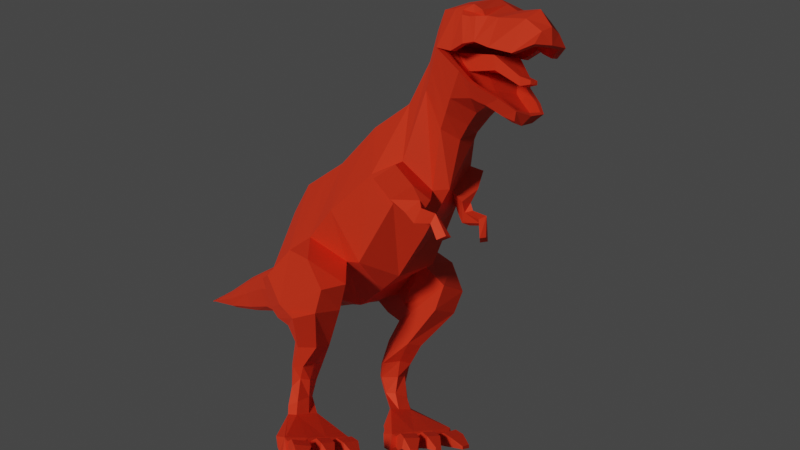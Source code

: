 # Source: dinosaur.blend  (saved by Blender 3.6.11; exported with 4.5.12 LTS)
import bpy
from mathutils import Matrix  # noqa: F401  (used for matrix-valued properties, if any)

bpy.ops.wm.read_factory_settings(use_empty=True)
scene = bpy.context.scene
scene.name = 'Scene'

# ---- collections
col_collection = bpy.data.collections.new('Collection'); scene.collection.children.link(col_collection)

# ---- materials (node trees are filled in below, after node groups)
mat_dinosaur = bpy.data.materials.new('Dinosaur')
mat_dinosaur.alpha_threshold = 0.0
mat_dinosaur.roughness = 0.5
mat_dinosaur.line_color = (0.0, 0.0, 0.0, 1.0)

# ---- material node trees
mat_dinosaur.use_nodes = True; mat_dinosaur.node_tree.nodes.clear()
_N = mat_dinosaur.node_tree.nodes; _L = mat_dinosaur.node_tree.links
n0 = _N.new('ShaderNodeOutputMaterial'); n0.name = 'Material Output'; n0.location = (744, 294)
n1 = _N.new('ShaderNodeBsdfPrincipled'); n1.name = 'Principled BSDF'; n1.location = (487, 291)
n1.distribution = 'GGX'
n1.subsurface_method = 'RANDOM_WALK_SKIN'
n1.inputs[0].default_value = (0.8, 0.05142, 0.01644, 1.0)
n1.inputs[1].default_value = 0.3227
n1.inputs[2].default_value = 0.6455
n1.inputs[3].default_value = 1.45
n1.inputs[27].default_value = (0.0, 0.0, 0.0, 1.0)
n1.inputs[28].default_value = 1.0
_L.new(n1.outputs[0], n0.inputs[0])
n0.is_active_output = True

# ---- world
world_world = bpy.data.worlds.new('World'); scene.world = world_world
world_world.use_nodes = True; world_world.node_tree.nodes.clear()
_N = world_world.node_tree.nodes; _L = world_world.node_tree.links
n0 = _N.new('ShaderNodeOutputWorld'); n0.name = 'World Output'; n0.location = (300, 300)
n1 = _N.new('ShaderNodeBackground'); n1.name = 'Background'; n1.location = (10, 300)
n1.inputs[0].default_value = (0.05088, 0.05088, 0.05088, 1.0)
_L.new(n1.outputs[0], n0.inputs[0])
n0.is_active_output = True
world_world.color = (0.05088, 0.05088, 0.05088)
world_world.use_sun_shadow = False
world_world.sun_shadow_jitter_overblur = 0.0

# ---- cameras
cam_camera = bpy.data.cameras.new('Camera')
cam_camera.clip_end = 100.0
cam_camera.ortho_scale = 7.314

# ---- lights
light_light = bpy.data.lights.new('Light', 'SUN')
light_light.color = (0.3588, 0.2353, 0.19)
light_light.transmission_factor = 0.0
light_light.angle = 0.1993
light_light.energy = 6.97
light_light.shadow_soft_size = 0.1
light_light.shadow_cascade_max_distance = 1000.0

# ---- meshes
me_plane = bpy.data.meshes.new('Plane')
me_plane.from_pydata([(0.3241, -0.2841, -0.3945), (0.2546, 0.3626, 0.2675), (0.08457, 1.445, -0.1782), (0.0425, 1.996, -0.2512), (0.03851, 2.45, -0.4745), (0.2432, -1.31, 0.197), (0.07787, -1.548, 0.2682), (0.1376, -1.761, 0.6401), (0.191, -1.915, 1.369), (0.194, -1.976, 0.7973), (0.1292, -2.114, 0.7806), (0.1062, -2.251, 0.7153), (0.07906, -2.39, 0.631), (0.06037, -2.771, 1.057), (0.4486, -0.7594, 0.1849), (0.4946, -0.07075, -0.0992), (0.4362, 0.3782, -0.1999), (0.3044, 0.6035, -0.2007), (0.2045, 0.9426, -0.3484), (0.141, 1.418, -0.3265), (0.08207, 1.946, -0.3648), (0.05864, 2.507, -0.4113), (0.0, 3.149, -0.425), (0.3703, -1.241, 0.3932), (0.2606, -1.477, 0.4583), (0.2041, -1.692, 0.8941), (0.2609, -1.983, 1.107), (0.2257, -2.262, 1.242), (0.1803, -2.44, 1.02), (0.1258, -2.602, 0.9551), (0.08256, -2.546, 0.6426), (0.242, -2.203, 1.265), (0.1165, -2.181, 0.7456), (0.1908, -2.236, 0.8608), (0.2979, -0.01199, 0.4453), (0.2979, -0.6249, 0.5411), (0.2946, -0.8954, -0.1831), (0.363, 0.1011, -0.4438), (0.1957, 0.6817, 0.01265), (0.202, 0.5244, -0.472), (0.1249, 1.016, -0.148), (0.1398, 0.8679, -0.5586), (0.09384, 1.392, -0.4841), (0.05586, 1.896, -0.4873), (0.026, 2.563, -0.3562), (0.0, 3.149, -0.4324), (0.0, 3.149, -0.425), (0.2433, -1.042, 0.7448), (0.1668, -1.396, 0.8577), (0.1318, -1.617, 1.104), (0.2584, -2.192, 0.921), (0.215, -2.09, 1.336), (0.1866, -2.257, 1.27), (0.2006, -2.311, 0.8058), (0.161, -2.336, 1.232), (0.1355, -2.442, 1.204), (0.1472, -2.454, 0.7173), (0.08754, -2.657, 1.153), (0.06254, -2.491, 0.586), (0.08144, -2.736, 0.9744), (0.2138, -2.314, 1.234), (0.0, 0.02329, 0.5597), (0.0, -0.5898, 0.6434), (0.0, -0.9289, -0.2737), (0.0, -0.3178, -0.4742), (0.0, 0.3875, 0.359), (0.0, 0.1149, -0.4595), (0.0, 0.7021, 0.0777), (0.0, 0.4889, -0.5018), (0.0, 1.036, -0.08638), (0.0, 0.8495, -0.6104), (0.0, 1.451, -0.1301), (0.0, 1.385, -0.5229), (0.0, 2.009, -0.2122), (0.0, 1.883, -0.5174), (0.0, 2.578, -0.3325), (0.0, 2.436, -0.4901), (0.0, 3.149, -0.425), (0.0, 3.149, -0.425), (0.0, -1.301, -0.01118), (0.0, -0.9672, 0.8403), (0.0, -1.638, 0.2727), (0.0, -1.366, 0.9278), (0.0, -1.773, 0.5776), (0.0, -1.604, 1.177), (0.0, -1.974, 0.7217), (0.0, -1.897, 1.447), (0.0, -2.095, 0.7472), (0.0, -2.068, 1.418), (0.0, -2.239, 1.389), (0.0, -2.237, 0.6908), (0.0, -2.339, 1.326), (0.0, -2.44, 1.262), (0.0, -2.166, 0.719), (0.0, -2.374, 0.6024), (0.0, -2.677, 1.214), (0.0, -2.546, 0.6331), (0.0, -2.471, 0.5673), (0.0, -2.784, 1.087), (0.0, -2.75, 0.9743), (0.4602, -0.4235, 0.01553), (0.2979, -0.3606, 0.4999), (0.0, -0.2988, 0.626), (0.0, -0.6655, -0.3673), (0.3056, -0.7173, -0.1689), (0.6444, -0.294, -0.4709), (0.6781, -0.1376, -0.255), (0.6213, -0.4282, -0.08257), (0.5727, 0.05204, -0.4919), (0.5867, -0.6742, -0.1583), (0.6216, 0.1072, -0.2727), (0.3833, -0.7727, -0.5119), (0.5583, -0.7458, -0.5353), (0.3141, -0.5275, -0.5304), (0.6408, -0.5374, -0.572), (0.3141, -0.5275, -0.5304), (0.3542, -0.2652, -0.5948), (0.6408, -0.5374, -0.572), (0.5642, -0.2681, -0.6225), (0.1786, -0.4797, -1.425), (0.3669, -0.08628, -1.279), (0.5123, -0.1534, -1.277), (0.4776, -0.07727, -1.275), (0.691, -0.3717, -1.406), (0.2487, -0.2396, -1.49), (0.474, -0.2217, -1.278), (0.3599, -0.4896, -1.417), (0.6449, -0.2817, -1.494), (0.2913, -0.1279, -1.401), (0.555, -0.1371, -1.405), (0.3548, -0.5296, -1.536), (0.5082, -0.5395, -1.536), (0.358, -0.06718, -0.5306), (0.3191, -0.4058, -0.4624), (0.5645, -0.8605, -0.375), (0.6426, -0.4157, -0.5214), (0.5659, -0.06897, -0.5691), (0.3915, -0.8852, -0.3347), (0.3221, -0.463, -0.7653), (0.3611, -0.1899, -1.154), (0.3543, -0.2746, -0.9032), (0.3664, -0.2174, -1.028), (0.4559, -0.1977, -1.184), (0.4292, -0.4728, -0.7815), (0.4357, -0.2002, -1.016), (0.447, -0.2748, -0.9255), (0.3086, -0.1298, -1.153), (0.2836, -0.3178, -0.7566), (0.2742, -0.1257, -1.032), (0.2551, -0.1812, -0.9215), (0.509, -0.3216, -0.7828), (0.5002, -0.1295, -1.215), (0.4858, -0.1888, -0.9333), (0.4763, -0.1374, -1.077), (0.4672, -0.1773, -0.7341), (0.4488, -0.05679, -1.195), (0.3121, -0.04525, -0.9321), (0.4323, -0.03092, -0.9234), (0.4199, -0.02249, -1.047), (0.5028, -0.4994, -1.414), (0.6719, -0.4836, -1.403), (0.6834, -0.4182, -1.512), (0.698, -0.513, -1.51), (0.1452, -0.5156, -1.546), (0.3083, -0.2158, -1.271), (0.173, -0.3558, -1.436), (0.1595, -0.394, -1.534), (0.3256, -0.1478, -0.7458), (0.3383, -0.05581, -1.159), (0.3152, -0.02222, -1.027), (0.3743, -0.2182, -1.274), (0.4796, -0.5054, -1.437), (0.3759, -0.4988, -1.439), (0.3727, -0.524, -1.513), (0.483, -0.5299, -1.513), (0.5336, -0.5208, -1.446), (0.5529, -0.5399, -1.521), (0.6731, -0.5214, -1.497), (0.6556, -0.5009, -1.431), (0.319, -0.531, -1.52), (0.3313, -0.5075, -1.447), (0.2097, -0.4915, -1.441), (0.1891, -0.5137, -1.516), (0.374, -0.5882, -1.41), (0.4777, -0.595, -1.41), (0.4811, -0.6029, -1.531), (0.3708, -0.5972, -1.529), (0.5656, -0.5986, -1.525), (0.5417, -0.6105, -1.423), (0.6631, -0.5877, -1.407), (0.6857, -0.5919, -1.517), (0.32, -0.5959, -1.417), (0.3063, -0.603, -1.535), (0.1766, -0.5844, -1.531), (0.1985, -0.5792, -1.412), (0.3719, -0.6703, -1.434), (0.4756, -0.6772, -1.434), (0.4789, -0.6779, -1.524), (0.3686, -0.6722, -1.522), (0.5745, -0.6733, -1.524), (0.5566, -0.6906, -1.449), (0.678, -0.6678, -1.433), (0.6946, -0.6666, -1.513), (0.3052, -0.6767, -1.441), (0.2949, -0.6771, -1.529), (0.1674, -0.6587, -1.513), (0.1838, -0.6601, -1.435), (0.4029, -0.7435, -1.509), (0.4458, -0.7463, -1.509), (0.4466, -0.7436, -1.532), (0.4009, -0.7412, -1.531), (0.6268, -0.7474, -1.534), (0.6238, -0.7511, -1.512), (0.685, -0.7399, -1.504), (0.6896, -0.7351, -1.529), (0.2584, -0.7307, -1.513), (0.2495, -0.7396, -1.533), (0.1958, -0.7309, -1.534), (0.1995, -0.7227, -1.51), (0.6653, -0.4843, -1.404), (0.6664, -0.4895, -1.413), (0.3769, -1.282, 0.3584), (0.2874, -1.351, 0.2179), (0.3353, -1.518, 0.4271), (0.2459, -1.589, 0.2891), (0.1189, -1.596, 0.1999), (0.1825, -1.433, 0.1462), (0.192, -1.585, 0.1959), (0.2336, -1.461, 0.1249), (0.1546, -1.57, 0.1322), (0.173, -1.506, 0.06857), (0.1949, -1.607, 0.1437), (0.2115, -1.538, 0.05045), (0.1446, -1.76, 0.07321), (0.173, -1.725, 0.05163), (0.1891, -1.785, 0.09503), (0.2115, -1.757, 0.03347), (0.1058, -1.834, -0.05366), (0.1461, -1.772, -0.07755), (0.1479, -1.842, -0.04758), (0.19, -1.797, -0.07065), (0.1634, -1.869, 0.7242), (0.2433, -1.83, 0.9927), (0.0, -1.76, 1.349), (0.0, -1.874, 0.6582), (0.1591, -1.775, 1.277), (0.2467, -2.132, 1.055), (0.2409, -2.257, 1.071), (0.1581, -2.367, 1.23), (0.2138, -2.171, 1.306), (0.1746, -2.328, 1.273), (0.1896, -2.262, 1.322), (0.2087, -2.216, 1.327), (0.2471, -2.348, 1.068), (0.2134, -2.449, 1.016), (0.1591, -2.612, 0.9543), (0.2813, -2.134, 1.054), (0.2753, -2.264, 1.071), (0.2953, -1.986, 1.104), (0.1078, -2.766, 0.9798), (0.0, -2.785, 0.9798), (0.1672, -2.304, 0.8118), (0.1223, -2.448, 0.7215), (0.214, -2.338, 1.071), (0.2236, -2.243, 0.8516), (0.2247, -2.188, 0.9288), (0.09713, -2.561, 0.6312), (0.0, -2.572, 0.6097), (0.0, -2.362, 1.144), (0.1885, -2.353, 1.147), (0.0, -2.415, 0.6632), (0.09722, -2.408, 0.6694), (0.1233, -2.083, 0.9528), (0.0, -2.086, 0.9636), (0.1394, -2.264, 0.7594), (0.0, -2.271, 0.7624), (0.0, -2.629, 1.031), (0.0, -2.74, 1.051), (0.0, -2.48, 1.087), (0.0, -2.125, 1.131), (0.0, -2.252, 1.148), (0.0, -2.193, 0.823), (0.0, -1.925, 1.144), (0.0, -2.502, 0.5841), (0.1557, -2.471, 1.091), (0.2155, -2.254, 1.148), (0.1007, -2.617, 1.031), (0.221, -2.138, 1.132), (0.1396, -1.98, 1.089), (0.1618, -2.184, 0.8194), (0.05379, -2.726, 1.051), (0.06029, -2.502, 0.5937), (0.1965, -2.136, 0.8871), (0.0, -2.14, 0.9031), (0.0, -1.979, 1.084), (0.2286, -1.925, 1.152), (0.0, -1.979, 1.084), (0.0, -2.086, 0.9636), (0.1233, -2.083, 0.9528), (0.1396, -1.98, 1.089), (0.0, -1.979, 1.084), (0.0, -2.086, 0.9636), (0.1233, -2.083, 0.9528), (0.1396, -1.98, 1.089), (0.0, -2.326, 1.007), (0.0, -2.325, 0.9217), (0.08423, -2.32, 0.9186), (0.09284, -2.328, 1.009), (0.0, -2.508, 0.8544), (0.0, -2.507, 0.7889), (0.03179, -2.505, 0.7952), (0.03723, -2.51, 0.8522), (0.0, -2.603, 0.8118), (0.0, -2.603, 0.7887), (0.02396, -2.601, 0.7878), (0.02351, -2.604, 0.8123)], [], [(16, 15, 106, 110), (100, 104, 109, 107), (16, 37, 39, 17), (17, 39, 41, 18), (18, 41, 42, 19), (19, 42, 43, 20), (20, 43, 4, 21), (21, 4, 46, 22), (14, 35, 47, 23), (23, 47, 48, 24), (24, 48, 49, 25), (242, 245, 8, 258), (31, 249, 52, 27), (253, 248, 55, 254), (254, 55, 57, 255), (255, 57, 13, 259), (12, 56, 266, 58), (11, 53, 56, 12), (32, 264, 53, 11), (9, 258, 50, 10), (241, 242, 258, 9), (6, 24, 25, 7), (24, 6, 224, 223), (36, 14, 23, 5), (44, 21, 22, 45), (3, 20, 21, 44), (2, 19, 20, 3), (40, 18, 19, 2), (38, 17, 18, 40), (1, 16, 17, 38), (101, 100, 15, 34), (34, 15, 16, 1), (258, 8, 51, 256), (10, 50, 264, 32), (27, 52, 54, 60), (28, 29, 286, 284), (261, 33, 289, 274), (32, 93, 87, 10), (263, 28, 284, 269), (11, 90, 93, 32), (2, 71, 69, 40), (248, 91, 92, 55), (13, 98, 260, 259), (52, 251, 250, 54), (41, 70, 72, 42), (10, 87, 85, 9), (29, 59, 290, 286), (40, 69, 67, 38), (249, 252, 251, 52), (8, 86, 88, 51), (39, 68, 70, 41), (96, 30, 291, 283), (241, 244, 83, 7), (262, 261, 274, 271), (38, 67, 65, 1), (245, 243, 86, 8), (33, 265, 292, 289), (37, 66, 68, 39), (59, 99, 277, 290), (7, 83, 81, 6), (48, 82, 84, 49), (6, 81, 79, 5), (47, 80, 82, 48), (5, 79, 63, 36), (35, 62, 80, 47), (104, 103, 64, 0), (1, 65, 61, 34), (22, 78, 77, 45), (42, 72, 74, 43), (247, 263, 269, 285), (26, 246, 287, 295), (55, 92, 95, 57), (3, 73, 71, 2), (30, 262, 271, 291), (12, 94, 90, 11), (266, 267, 97, 58), (43, 74, 76, 4), (101, 102, 62, 35), (57, 95, 98, 13), (44, 75, 73, 3), (58, 97, 94, 12), (45, 77, 75, 44), (0, 64, 66, 37), (34, 61, 102, 101), (36, 63, 103, 104), (35, 14, 100, 101), (14, 36, 104, 100), (106, 105, 108, 110), (107, 109, 105, 106), (37, 16, 110, 108), (15, 100, 107, 106), (135, 134, 112, 114), (133, 132, 116, 113), (113, 116, 115), (118, 114, 117), (132, 136, 118, 116), (136, 135, 114, 118), (134, 137, 111, 112), (137, 133, 113, 111), (126, 170, 164, 119), (112, 111, 138, 143), (114, 112, 117), (111, 113, 115), (117, 112, 143, 150), (115, 116, 167, 147), (146, 168, 120, 164), (151, 142, 125, 121), (122, 121, 127, 129), (111, 115, 147, 138), (116, 118, 154, 167), (118, 117, 150, 154), (155, 151, 121, 122), (166, 130, 163), (161, 123, 160, 162), (164, 165, 119), (174, 171, 184, 185), (120, 122, 129, 128), (125, 170, 126, 159), (166, 124, 128, 129, 127), (166, 127, 131, 130), (128, 124, 164, 120), (164, 124, 166, 165), (104, 0, 133, 137), (109, 104, 137, 134), (108, 105, 135, 136), (37, 108, 136, 132), (0, 37, 132, 133), (105, 109, 134, 135), (147, 167, 156, 149), (167, 154, 157, 156), (169, 158, 155, 168), (158, 169, 156, 157), (139, 142, 144, 141), (141, 144, 145, 140), (140, 145, 143, 138), (138, 147, 149, 140), (140, 149, 148, 141), (141, 148, 146, 139), (151, 155, 158, 153), (153, 158, 157, 152), (152, 157, 154, 150), (142, 151, 153, 144), (144, 153, 152, 145), (145, 152, 150, 143), (142, 139, 170, 125), (180, 181, 194, 191), (127, 121, 123, 161), (131, 127, 161, 162), (177, 178, 189, 190), (125, 159, 219, 121), (119, 165, 166, 163), (168, 155, 122, 120), (146, 148, 169, 168), (148, 149, 156, 169), (170, 139, 146, 164), (159, 126, 172, 171), (126, 130, 173, 172), (130, 131, 174, 173), (131, 159, 171, 174), (159, 131, 176, 175), (131, 162, 177, 176), (162, 160, 220, 178, 177), (160, 219, 220), (130, 126, 180, 179), (126, 119, 181, 180), (119, 163, 182, 181), (163, 130, 179, 182), (185, 184, 196, 197), (194, 193, 205, 206), (188, 187, 199, 200), (175, 176, 187, 188), (181, 182, 193, 194), (172, 173, 186, 183), (178, 175, 188, 189), (179, 180, 191, 192), (173, 174, 185, 186), (176, 177, 190, 187), (182, 179, 192, 193), (171, 172, 183, 184), (197, 196, 208, 209), (206, 205, 217, 218), (200, 199, 211, 212), (192, 191, 203, 204), (189, 188, 200, 201), (183, 186, 198, 195), (193, 192, 204, 205), (187, 190, 202, 199), (186, 185, 197, 198), (191, 194, 206, 203), (184, 183, 195, 196), (190, 189, 201, 202), (208, 207, 210, 209), (212, 211, 214, 213), (216, 215, 218, 217), (204, 203, 215, 216), (201, 200, 212, 213), (195, 198, 210, 207), (205, 204, 216, 217), (199, 202, 214, 211), (198, 197, 209, 210), (203, 206, 218, 215), (196, 195, 207, 208), (202, 201, 213, 214), (220, 219, 159, 175, 178), (121, 219, 160, 123), (222, 221, 223, 224), (23, 24, 223, 221), (224, 6, 225, 227), (5, 23, 221, 222), (227, 225, 229, 231), (222, 224, 227, 228), (6, 5, 226, 225), (5, 222, 228, 226), (230, 232, 236, 234), (225, 226, 230, 229), (226, 228, 232, 230), (228, 227, 231, 232), (235, 233, 237, 239), (232, 231, 235, 236), (231, 229, 233, 235), (229, 230, 234, 233), (237, 238, 240, 239), (233, 234, 238, 237), (234, 236, 240, 238), (236, 235, 239, 240), (49, 84, 243, 245), (9, 85, 244, 241), (7, 25, 242, 241), (25, 49, 245, 242), (31, 27, 257, 256), (54, 250, 91, 248), (252, 249, 51, 88), (251, 252, 88, 89), (250, 251, 89, 91), (249, 31, 256, 51), (27, 60, 253, 257), (60, 54, 248, 253), (29, 28, 254, 255), (247, 246, 256, 257), (246, 26, 258, 256), (99, 59, 259, 260), (261, 262, 56, 53), (59, 29, 255, 259), (28, 263, 253, 254), (33, 261, 53, 264), (26, 265, 50, 258), (262, 30, 266, 56), (263, 247, 257, 253), (265, 33, 264, 50), (30, 96, 267, 266), (286, 276, 278, 284), (269, 268, 280, 285), (290, 277, 276, 286), (287, 279, 282, 295), (274, 275, 270, 271), (271, 270, 283, 291), (273, 272, 298, 297), (289, 281, 275, 274), (292, 293, 281, 289), (284, 278, 268, 269), (285, 280, 279, 287), (265, 26, 295, 292), (246, 247, 285, 287), (272, 273, 293, 292), (294, 288, 295, 282), (288, 272, 292, 295), (299, 296, 300, 303), (288, 294, 296, 299), (272, 288, 299, 298), (302, 303, 307, 306), (298, 299, 303, 302), (297, 298, 302, 301), (306, 307, 311, 310), (301, 302, 306, 305), (303, 300, 304, 307), (310, 311, 315, 314), (305, 306, 310, 309), (307, 304, 308, 311), (315, 312, 313, 314), (309, 310, 314, 313), (311, 308, 312, 315)])
_uv = me_plane.uv_layers.new(name='UVMap')
_uv.uv.foreach_set('vector', [0.5624, 1.0, 0.5624, 0.5075, 0.6688, 0.5075, 0.6522, 0.8012, 0.5624, 0.2538, 0.9012, 0.271, 0.9012, 0.3328, 0.6543, 0.3106, 0.5624, 1.0, 0.9012, 0.8369, 0.9012, 1.0, 0.5, 1.0, 0.5, 1.0, 0.9012, 1.0, 0.9012, 1.0, 0.5, 1.0, 0.5, 1.0, 0.9012, 1.0, 0.9012, 1.0, 0.5, 1.0, 0.5, 1.0, 0.9012, 1.0, 0.9012, 1.0, 0.5, 1.0, 0.5, 1.0, 0.9012, 1.0, 0.9012, 1.0, 0.5, 1.0, 0.5, 1.0, 0.9012, 1.0, 0.5, 1.0, 0.5, 1.0, 0.5, 0.0, 0.1034, 0.0, 0.1034, 0.0, 0.5, 0.0, 0.5, 0.0, 0.1034, 0.0, 0.1034, 0.0, 0.5, 0.0, 0.5, 0.0, 0.1034, 0.0, 0.1034, 0.0, 0.5, 0.0, 0.5, 0.0, 0.1034, 0.0, 0.1034, 0.0, 0.5, 0.0, 0.4346, 0.0, 0.09908, 0.0, 0.1034, 0.0, 0.3747, 0.0, 0.5, 0.0, 0.1034, 0.0, 0.1034, 0.0, 0.5, 0.0, 0.5, 0.0, 0.1034, 0.0, 0.1034, 0.0, 0.5, 0.0, 0.5, 0.0, 0.1034, 0.0, 0.1034, 0.0, 0.5, 0.0, 0.9681, 0.0, 0.8365, 0.0, 0.9571, 0.0, 0.9942, 0.0, 0.9649, 0.0, 0.8221, 0.0, 0.8365, 0.0, 0.9681, 0.0, 0.9564, 0.0, 0.7794, 0.0, 0.8221, 0.0, 0.9649, 0.0, 0.9012, 0.0, 0.5, 0.0, 0.6957, 0.0, 0.9399, 0.0, 0.9012, 0.0, 0.5, 0.0, 0.5, 0.0, 0.9012, 0.0, 0.9012, 0.0, 0.5, 0.0, 0.5, 0.0, 0.9012, 0.0, 0.5, 0.0, 0.9012, 0.0, 0.9012, 0.0, 0.5, 0.0, 0.9012, 0.0, 0.5, 0.0, 0.5, 0.0, 0.9012, 0.0, 0.1034, 1.0, 0.5, 1.0, 0.5, 1.0, 0.5, 1.0, 0.1034, 1.0, 0.5, 1.0, 0.5, 1.0, 0.1034, 1.0, 0.1034, 1.0, 0.5, 1.0, 0.5, 1.0, 0.1034, 1.0, 0.1034, 1.0, 0.5, 1.0, 0.5, 1.0, 0.1034, 1.0, 0.1034, 1.0, 0.5, 1.0, 0.5, 1.0, 0.1034, 1.0, 0.1034, 1.0, 0.5624, 1.0, 0.5, 1.0, 0.1034, 1.0, 0.1034, 0.2538, 0.5624, 0.2538, 0.5624, 0.5075, 0.1034, 0.5075, 0.1034, 0.5075, 0.5624, 0.5075, 0.5624, 1.0, 0.1034, 1.0, 0.5, 0.0, 0.1034, 0.0, 0.1034, 0.0, 0.5, 0.0, 0.9399, 0.0, 0.6957, 0.0, 0.7794, 0.0, 0.9564, 0.0, 0.3747, 0.0, 0.1034, 0.0, 0.1187, 0.0, 0.4232, 0.0, 0.5, 0.0, 0.5, 0.0, 0.5, 0.0, 0.5, 0.0, 0.8179, 0.0, 0.7705, 0.0, 0.7705, 0.0, 0.8179, 0.0, 0.9564, 0.0, 1.0, 0.0, 1.0, 0.0, 0.9399, 0.0, 0.5, 0.0, 0.5, 0.0, 0.5, 0.0, 0.5, 0.0, 0.9649, 0.0, 1.0, 0.0, 1.0, 0.0, 0.9564, 0.0, 0.1034, 1.0, 0.0, 1.0, 0.0, 1.0, 0.1034, 1.0, 0.1034, 0.0, 0.0, 0.0, 0.0, 0.0, 0.1034, 0.0, 0.1034, 0.0, 0.0, 0.0, 0.5, 0.0, 0.5, 0.0, 0.1034, 0.0, 0.02509, 0.0, 0.02708, 0.0, 0.1187, 0.0, 0.9012, 1.0, 1.0, 1.0, 1.0, 1.0, 0.9012, 1.0, 0.9399, 0.0, 1.0, 0.0, 1.0, 0.0, 0.9012, 0.0, 0.5, 0.0, 0.5, 0.0, 0.5, 0.0, 0.5, 0.0, 0.1034, 1.0, 0.0, 1.0, 0.0, 1.0, 0.1034, 1.0, 0.09908, 0.0, 0.02192, 0.0, 0.02509, 0.0, 0.1034, 0.0, 0.1034, 0.0, 0.0, 0.0, 0.0, 0.0, 0.1034, 0.0, 0.9012, 1.0, 1.0, 1.0, 1.0, 1.0, 0.9012, 1.0, 0.9412, 0.0, 0.94, 0.0, 0.94, 0.0, 0.9412, 0.0, 0.9012, 0.0, 1.0, 0.0, 1.0, 0.0, 0.9012, 0.0, 0.8301, 0.0, 0.8179, 0.0, 0.8179, 0.0, 0.8301, 0.0, 0.1034, 1.0, 0.0, 1.0, 0.0, 1.0, 0.1034, 1.0, 0.1034, 0.0, 0.0, 0.0, 0.0, 0.0, 0.1034, 0.0, 0.7705, 0.0, 0.6896, 0.0, 0.6896, 0.0, 0.7705, 0.0, 0.9012, 0.8369, 1.0, 1.0, 1.0, 1.0, 0.9012, 1.0, 0.5, 0.0, 0.5, 0.0, 0.5, 0.0, 0.5, 0.0, 0.9012, 0.0, 1.0, 0.0, 1.0, 0.0, 0.9012, 0.0, 0.1034, 0.0, 0.0, 0.0, 0.0, 0.0, 0.1034, 0.0, 0.9012, 0.0, 1.0, 0.0, 1.0, 0.0, 0.9012, 0.0, 0.1034, 0.0, 0.0, 0.0, 0.0, 0.0, 0.1034, 0.0, 0.9012, 0.0, 1.0, 0.0, 1.0, 0.0, 0.9012, 0.0, 0.1034, 0.0, 0.0, 0.0, 0.0, 0.0, 0.1034, 0.0, 0.9012, 0.271, 1.0, 0.2538, 1.0, 0.5075, 0.9012, 0.5075, 0.1034, 1.0, 0.0, 1.0, 0.0, 0.5075, 0.1034, 0.5075, 0.5, 1.0, 0.5, 1.0, 0.5, 1.0, 0.5, 1.0, 0.9012, 1.0, 1.0, 1.0, 1.0, 1.0, 0.9012, 1.0, 0.5, 0.0, 0.5, 0.0, 0.5, 0.0, 0.5, 0.0, 0.4973, 0.0, 0.5, 0.0, 0.5, 0.0, 0.4973, 0.0, 0.1034, 0.0, 0.0, 0.0, 0.0, 0.0, 0.1034, 0.0, 0.1034, 1.0, 0.0, 1.0, 0.0, 1.0, 0.1034, 1.0, 0.94, 0.0, 0.8301, 0.0, 0.8301, 0.0, 0.94, 0.0, 0.9681, 0.0, 1.0, 0.0, 1.0, 0.0, 0.9649, 0.0, 0.9571, 0.0, 0.9705, 0.0, 1.0, 0.0, 0.9942, 0.0, 0.9012, 1.0, 1.0, 1.0, 1.0, 1.0, 0.9012, 1.0, 0.1034, 0.2538, 0.0, 0.2538, 0.0, 0.0, 0.1034, 0.0, 0.1034, 0.0, 0.0, 0.0, 0.0, 0.0, 0.1034, 0.0, 0.1034, 1.0, 0.0, 1.0, 0.0, 1.0, 0.1034, 1.0, 0.9942, 0.0, 1.0, 0.0, 1.0, 0.0, 0.9681, 0.0, 0.5, 1.0, 0.5, 1.0, 0.0, 1.0, 0.1034, 1.0, 0.9012, 0.5075, 1.0, 0.5075, 1.0, 1.0, 0.9012, 0.8369, 0.1034, 0.5075, 0.0, 0.5075, 0.0, 0.2538, 0.1034, 0.2538, 0.9012, 0.0, 1.0, 0.0, 1.0, 0.2538, 0.9012, 0.271, 0.1034, 0.0, 0.5, 0.0, 0.5624, 0.2538, 0.1034, 0.2538, 0.5, 0.0, 0.9012, 0.0, 0.9012, 0.271, 0.5624, 0.2538, 0.6688, 0.5075, 0.9012, 0.5075, 0.9012, 0.7922, 0.6522, 0.8012, 0.6543, 0.3106, 0.9012, 0.3328, 0.9012, 0.5075, 0.6688, 0.5075, 0.9012, 0.8369, 0.5624, 1.0, 0.6522, 0.8012, 0.9012, 0.7922, 0.5624, 0.5075, 0.5624, 0.2538, 0.6543, 0.3106, 0.6688, 0.5075, 0.9012, 0.5075, 0.9012, 0.3633, 0.9012, 0.3651, 0.9012, 0.5075, 0.9012, 0.5075, 0.9012, 0.8529, 0.9012, 0.8529, 0.9012, 0.5075, 0.9012, 0.5075, 0.9012, 0.8529, 0.9012, 0.5075, 0.9012, 0.8588, 0.9012, 0.5075, 0.9012, 0.5075, 0.9012, 0.8529, 0.9012, 0.8588, 0.9012, 0.8588, 0.9012, 0.8529, 0.9012, 0.8588, 0.9012, 0.5075, 0.9012, 0.5075, 0.9012, 0.8588, 0.9012, 0.3633, 0.9012, 0.3592, 0.9012, 0.3592, 0.9012, 0.3651, 0.9012, 0.3592, 0.9012, 0.5075, 0.9012, 0.5075, 0.9012, 0.3592, 0.9012, 0.2538, 0.9012, 0.3008, 0.9012, 0.2912, 0.9012, 0.2538, 0.9012, 0.3651, 0.9012, 0.3733, 0.9012, 0.3594, 0.9012, 0.338, 0.9012, 0.5075, 0.9012, 0.3651, 0.9012, 0.5075, 0.9012, 0.3592, 0.9012, 0.5075, 0.9012, 0.5075, 0.9012, 0.5075, 0.9012, 0.3651, 0.9012, 0.338, 0.9012, 0.5075, 0.9012, 0.5075, 0.9012, 0.8529, 0.9012, 0.809, 0.9012, 0.5075, 0.9012, 0.4486, 0.9012, 0.7386, 0.9012, 0.7312, 0.9012, 0.2958, 0.9012, 0.5075, 0.9012, 0.3109, 0.9012, 0.3082, 0.9012, 0.455, 0.9012, 0.8254, 0.9012, 0.455, 0.9012, 0.259, 0.9012, 0.7525, 0.9012, 0.3733, 0.9012, 0.5075, 0.9012, 0.5075, 0.9012, 0.3594, 0.9012, 0.8529, 0.9012, 0.8588, 0.9012, 0.8454, 0.9012, 0.8091, 0.9012, 0.8588, 0.9012, 0.5075, 0.9012, 0.5075, 0.9012, 0.8454, 0.9012, 0.8269, 0.9012, 0.5075, 0.9012, 0.455, 0.9012, 0.8254, 0.9012, 0.3053, 0.9012, 0.2538, 0.9012, 0.2538, 0.9012, 0.2538, 0.9012, 0.2872, 0.9012, 0.2538, 0.9012, 0.2538, 0.9012, 0.2912, 0.9012, 0.3241, 0.9012, 0.2538, 0.9012, 0.2538, 0.9012, 0.2538, 0.9012, 0.2538, 0.9012, 0.2538, 0.9012, 0.7312, 0.9012, 0.8254, 0.9012, 0.7525, 0.9012, 0.7875, 0.9012, 0.3082, 0.9012, 0.3008, 0.9012, 0.2538, 0.9012, 0.2538, 0.9012, -0.1464, 0.9012, 0.5947, 0.9012, 0.7875, 0.9012, 0.7525, 0.9012, 0.2538, 0.9012, 0.3053, 0.9012, 0.2538, 0.9012, 0.2538, 0.9012, 0.2538, 0.9012, 0.7875, 0.9012, 0.5947, 0.9012, 0.2958, 0.9012, 0.7312, 0.9012, 0.2958, 0.9012, 0.5947, 0.9012, -0.1464, 0.9012, 0.3241, 0.9012, 0.271, 0.9012, 0.5075, 0.9012, 0.5075, 0.9012, 0.3592, 0.9012, 0.3328, 0.9012, 0.271, 0.9012, 0.3592, 0.9012, 0.3633, 0.9012, 0.7922, 0.9012, 0.5075, 0.9012, 0.5075, 0.9012, 0.8588, 0.9012, 0.8369, 0.9012, 0.7922, 0.9012, 0.8588, 0.9012, 0.8529, 0.9012, 0.5075, 0.9012, 0.8369, 0.9012, 0.8529, 0.9012, 0.5075, 0.9012, 0.5075, 0.9012, 0.3328, 0.9012, 0.3633, 0.9012, 0.5075, 0.9012, 0.5075, 0.9012, 0.809, 0.9012, 0.6714, 0.9012, 0.3228, 0.9012, 0.8091, 0.9012, 0.8454, 0.9012, 0.7225, 0.9012, 0.6714, 0.9012, 0.7467, 0.9012, 0.4938, 0.9012, 0.8269, 0.9012, 0.7386, 0.9012, 0.4938, 0.9012, 0.7467, 0.9012, 0.6714, 0.9012, 0.7225, 0.9012, 0.3048, 0.9012, 0.3109, 0.9012, 0.3027, 0.9012, 0.302, 0.9012, 0.302, 0.9012, 0.3027, 0.9012, 0.3239, 0.9012, 0.3349, 0.9012, 0.3349, 0.9012, 0.3239, 0.9012, 0.338, 0.9012, 0.3594, 0.9012, 0.3594, 0.9012, 0.5075, 0.9012, 0.46, 0.9012, 0.3349, 0.9012, 0.3349, 0.9012, 0.46, 0.9012, 0.4504, 0.9012, 0.302, 0.9012, 0.302, 0.9012, 0.4504, 0.9012, 0.4486, 0.9012, 0.3048, 0.9012, 0.5075, 0.9012, 0.8269, 0.9012, 0.7271, 0.9012, 0.4394, 0.9012, 0.4394, 0.9012, 0.7271, 0.9012, 0.7225, 0.9012, 0.4694, 0.9012, 0.4694, 0.9012, 0.7225, 0.9012, 0.8454, 0.9012, 0.5075, 0.9012, 0.3109, 0.9012, 0.5075, 0.9012, 0.4394, 0.9012, 0.3027, 0.9012, 0.3027, 0.9012, 0.4394, 0.9012, 0.4694, 0.9012, 0.3239, 0.9012, 0.3239, 0.9012, 0.4694, 0.9012, 0.5075, 0.9012, 0.338, 0.9012, 0.3109, 0.9012, 0.3048, 0.9012, 0.3008, 0.9012, 0.3082, 0.9012, 0.2538, 0.9012, 0.2538, 0.9012, 0.2538, 0.9012, 0.2538, 0.9012, 0.259, 0.9012, 0.455, 0.9012, 0.2872, 0.9012, 0.2538, 0.9012, 0.2538, 0.9012, 0.2538, 0.9012, 0.2538, 0.9012, 0.2538, 0.9012, 0.2538, 0.9012, 0.2538, 0.9012, 0.2538, 0.9012, 0.2538, 0.9012, 0.3082, 0.9012, 0.2538, 0.9012, 0.2538, 0.9012, 0.455, 0.9012, 0.2538, 0.9012, 0.3241, 0.9012, 0.3053, 0.9012, 0.2538, 0.9012, 0.7386, 0.9012, 0.8269, 0.9012, 0.8254, 0.9012, 0.7312, 0.9012, 0.4486, 0.9012, 0.4504, 0.9012, 0.7467, 0.9012, 0.7386, 0.9012, 0.4504, 0.9012, 0.3228, 0.9012, 0.6714, 0.9012, 0.7467, 0.9012, 0.3008, 0.9012, 0.3048, 0.9012, 0.4486, 0.9012, 0.2958, 0.9012, 0.2538, 0.9012, 0.2538, 0.9012, 0.2538, 0.9012, 0.2538, 0.9012, 0.2538, 0.9012, 0.2538, 0.9012, 0.2538, 0.9012, 0.2538, 0.9012, 0.2538, 0.9012, 0.2538, 0.9012, 0.2538, 0.9012, 0.2538, 0.9012, 0.2538, 0.9012, 0.2538, 0.9012, 0.2538, 0.9012, 0.2538, 0.9012, 0.2538, 0.9012, 0.2538, 0.9012, 0.2538, 0.9012, 0.2538, 0.9012, 0.2538, 0.9012, 0.2538, 0.9012, 0.2538, 0.9012, 0.2538, 0.9012, 0.2538, 0.9012, 0.2538, 0.9012, 0.2538, 0.9012, 0.2538, 0.9012, 0.2538, 0.9012, 0.2538, 0.9012, 0.2538, 0.9012, 0.2538, 0.9012, 0.2538, 0.9012, 0.2538, 0.9012, 0.2538, 0.9012, 0.2538, 0.9012, 0.2538, 0.9012, 0.2538, 0.9012, 0.2538, 0.9012, 0.2538, 0.9012, 0.2538, 0.9012, 0.2538, 0.9012, 0.2538, 0.9012, 0.2538, 0.9012, 0.2538, 0.9012, 0.2538, 0.9012, 0.2538, 0.9012, 0.2538, 0.9012, 0.2538, 0.9012, 0.2538, 0.9012, 0.2538, 0.9012, 0.2538, 0.9012, 0.2538, 0.9012, 0.2538, 0.9012, 0.2538, 0.9012, 0.2538, 0.9012, 0.2538, 0.9012, 0.2538, 0.9012, 0.2538, 0.9012, 0.2538, 0.9012, 0.2538, 0.9012, 0.2538, 0.9012, 0.2538, 0.9012, 0.2538, 0.9012, 0.2538, 0.9012, 0.2538, 0.9012, 0.2538, 0.9012, 0.2538, 0.9012, 0.2538, 0.9012, 0.2538, 0.9012, 0.2538, 0.9012, 0.2538, 0.9012, 0.2538, 0.9012, 0.2538, 0.9012, 0.2538, 0.9012, 0.2538, 0.9012, 0.2538, 0.9012, 0.2538, 0.9012, 0.2538, 0.9012, 0.2538, 0.9012, 0.2538, 0.9012, 0.2538, 0.9012, 0.2538, 0.9012, 0.2538, 0.9012, 0.2538, 0.9012, 0.2538, 0.9012, 0.2538, 0.9012, 0.2538, 0.9012, 0.2538, 0.9012, 0.2538, 0.9012, 0.2538, 0.9012, 0.2538, 0.9012, 0.2538, 0.9012, 0.2538, 0.9012, 0.2538, 0.9012, 0.2538, 0.9012, 0.2538, 0.9012, 0.2538, 0.9012, 0.2538, 0.9012, 0.2538, 0.9012, 0.2538, 0.9012, 0.2538, 0.9012, 0.2538, 0.9012, 0.2538, 0.9012, 0.2538, 0.9012, 0.2538, 0.9012, 0.2538, 0.9012, 0.2538, 0.9012, 0.2538, 0.9012, 0.2538, 0.9012, 0.2538, 0.9012, 0.2538, 0.9012, 0.2538, 0.9012, 0.2538, 0.9012, 0.2538, 0.9012, 0.2538, 0.9012, 0.2538, 0.9012, 0.2538, 0.9012, 0.2538, 0.9012, 0.2538, 0.9012, 0.2538, 0.9012, 0.2538, 0.9012, 0.2538, 0.9012, 0.2538, 0.9012, 0.2538, 0.9012, 0.2538, 0.9012, 0.2538, 0.9012, 0.2538, 0.9012, 0.2538, 0.9012, 0.2538, 0.9012, 0.2538, 0.9012, 0.2538, 0.9012, 0.2538, 0.9012, 0.2538, 0.9012, 0.2538, 0.9012, 0.2538, 0.9012, 0.2538, 0.9012, 0.2538, 0.9012, 0.2538, 0.9012, 0.2538, 0.9012, 0.2538, 0.9012, 0.2538, 0.9012, 0.2538, 0.9012, 0.2538, 0.9012, 0.2538, 0.9012, 0.2538, 0.9012, 0.2538, 0.9012, 0.2538, 0.9012, 0.2538, 0.9012, 0.2538, 0.9012, 0.2538, 0.9012, 0.2538, 0.9012, 0.2538, 0.9012, 0.2538, 0.9012, 0.2538, 0.9012, 0.2538, 0.9012, 0.2538, 0.9012, 0.2538, 0.9012, 0.2538, 0.9012, 0.2538, 0.9012, 0.2538, 0.9012, 0.2538, 0.9012, 0.2538, 0.9012, 0.2538, 0.9012, 0.2538, 0.9012, 0.2538, 0.9012, 0.2538, 0.9012, 0.2538, 0.9012, 0.2538, 0.9012, 0.2538, 0.9012, 0.2538, 0.9012, 0.2538, 0.9012, 0.2538, 0.9012, 0.2538, 0.9012, 0.2538, 0.9012, 0.2538, 0.9012, 0.2538, 0.9012, 0.2538, 0.9012, 0.2538, 0.9012, 0.2538, 0.9012, 0.2538, 0.9012, 0.2538, 0.9012, 0.2538, 0.9012, 0.2538, 0.9012, 0.2538, 0.9012, 0.2538, 0.9012, 0.2538, 0.9012, 0.2538, 0.9012, 0.2538, 0.9012, 0.2538, 0.9012, 0.2538, 0.9012, 0.2538, 0.9012, 0.2538, 0.9012, 0.2538, 0.9012, 0.2538, 0.9012, 0.2538, 0.9012, 0.2538, 0.9012, 0.455, 0.9012, 0.2538, 0.9012, 0.2538, 0.9012, 0.2872, 0.9012, 0.0, 0.5, 0.0, 0.5, 0.0, 0.9012, 0.0, 0.5, 0.0, 0.5, 0.0, 0.5, 0.0, 0.5, 0.0, 0.9012, 0.0, 0.9012, 0.0, 0.9012, 0.0, 0.9012, 0.0, 0.9012, 0.0, 0.5, 0.0, 0.5, 0.0, 0.9012, 0.0, 0.9012, 0.0, 0.9012, 0.0, 0.9012, 0.0, 0.9012, 0.0, 0.9012, 0.0, 0.9012, 0.0, 0.9012, 0.0, 0.9012, 0.0, 0.9012, 0.0, 0.9012, 0.0, 0.9012, 0.0, 0.9012, 0.0, 0.9012, 0.0, 0.9012, 0.0, 0.9012, 0.0, 0.9012, 0.0, 0.9012, 0.0, 0.9012, 0.0, 0.9012, 0.0, 0.9012, 0.0, 0.9012, 0.0, 0.9012, 0.0, 0.9012, 0.0, 0.9012, 0.0, 0.9012, 0.0, 0.9012, 0.0, 0.9012, 0.0, 0.9012, 0.0, 0.9012, 0.0, 0.9012, 0.0, 0.9012, 0.0, 0.9012, 0.0, 0.9012, 0.0, 0.9012, 0.0, 0.9012, 0.0, 0.9012, 0.0, 0.9012, 0.0, 0.9012, 0.0, 0.9012, 0.0, 0.9012, 0.0, 0.9012, 0.0, 0.9012, 0.0, 0.9012, 0.0, 0.9012, 0.0, 0.9012, 0.0, 0.9012, 0.0, 0.9012, 0.0, 0.9012, 0.0, 0.9012, 0.0, 0.9012, 0.0, 0.9012, 0.0, 0.9012, 0.0, 0.9012, 0.0, 0.9012, 0.0, 0.9012, 0.0, 0.9012, 0.0, 0.9012, 0.0, 0.9012, 0.0, 0.9012, 0.0, 0.9012, 0.0, 0.9012, 0.0, 0.9012, 0.0, 0.9012, 0.0, 0.9012, 0.0, 0.1034, 0.0, 0.0, 0.0, 0.0, 0.0, 0.1034, 0.0, 0.9012, 0.0, 1.0, 0.0, 1.0, 0.0, 0.9012, 0.0, 0.9012, 0.0, 0.5, 0.0, 0.5, 0.0, 0.9012, 0.0, 0.5, 0.0, 0.1034, 0.0, 0.1034, 0.0, 0.5, 0.0, 0.4346, 0.0, 0.3747, 0.0, 0.5, 0.0, 0.5, 0.0, 0.1187, 0.0, 0.02708, 0.0, 0.0, 0.0, 0.1034, 0.0, 0.02192, 0.0, 0.09908, 0.0, 0.1034, 0.0, 0.0, 0.0, 0.02509, 0.0, 0.02192, 0.0, 0.0, 0.0, 0.0, 0.0, 0.02708, 0.0, 0.02509, 0.0, 0.0, 0.0, 0.0, 0.0, 0.09908, 0.0, 0.4346, 0.0, 0.5, 0.0, 0.1034, 0.0, 0.3747, 0.0, 0.4232, 0.0, 0.5, 0.0, 0.5, 0.0, 0.4232, 0.0, 0.1187, 0.0, 0.1034, 0.0, 0.5, 0.0, 0.5, 0.0, 0.5, 0.0, 0.5, 0.0, 0.5, 0.0, 0.5, 0.0, 0.5, 0.0, 0.5, 0.0, 0.5, 0.0, 0.5, 0.0, 0.4973, 0.0, 0.5, 0.0, 0.5, 0.0, 0.5, 0.0, 0.5, 0.0, 0.5, 0.0, 0.5, 0.0, 0.8179, 0.0, 0.8301, 0.0, 0.8365, 0.0, 0.8221, 0.0, 0.5, 0.0, 0.5, 0.0, 0.5, 0.0, 0.5, 0.0, 0.5, 0.0, 0.5, 0.0, 0.5, 0.0, 0.5, 0.0, 0.7705, 0.0, 0.8179, 0.0, 0.8221, 0.0, 0.7794, 0.0, 0.4973, 0.0, 0.6896, 0.0, 0.6957, 0.0, 0.5, 0.0, 0.8301, 0.0, 0.94, 0.0, 0.9571, 0.0, 0.8365, 0.0, 0.5, 0.0, 0.5, 0.0, 0.5, 0.0, 0.5, 0.0, 0.6896, 0.0, 0.7705, 0.0, 0.7794, 0.0, 0.6957, 0.0, 0.94, 0.0, 0.9412, 0.0, 0.9705, 0.0, 0.9571, 0.0, 0.5, 0.0, 0.5, 0.0, 0.5, 0.0, 0.5, 0.0, 0.5, 0.0, 0.5, 0.0, 0.5, 0.0, 0.5, 0.0, 0.5, 0.0, 0.5, 0.0, 0.5, 0.0, 0.5, 0.0, 0.5, 0.0, 0.5, 0.0, 0.5, 0.0, 0.4973, 0.0, 0.8179, 0.0, 0.8221, 0.0, 0.8387, 0.0, 0.8301, 0.0, 0.8301, 0.0, 0.8387, 0.0, 0.9412, 0.0, 0.94, 0.0, 0.6466, 0.0, 0.6448, 0.0, 0.6448, 0.0, 0.6466, 0.0, 0.7705, 0.0, 0.7794, 0.0, 0.8221, 0.0, 0.8179, 0.0, 0.6896, 0.0, 0.6957, 0.0, 0.7794, 0.0, 0.7705, 0.0, 0.5, 0.0, 0.5, 0.0, 0.5, 0.0, 0.5, 0.0, 0.5, 0.0, 0.5, 0.0, 0.5, 0.0, 0.5, 0.0, 0.6896, 0.0, 0.4973, 0.0, 0.4973, 0.0, 0.6896, 0.0, 0.5, 0.0, 0.5, 0.0, 0.5, 0.0, 0.5, 0.0, 0.6448, 0.0, 0.6466, 0.0, 0.6957, 0.0, 0.6896, 0.0, 0.549, 0.0, 0.5455, 0.0, 0.4973, 0.0, 0.5, 0.0, 0.5455, 0.0, 0.6448, 0.0, 0.6896, 0.0, 0.4973, 0.0, 0.5455, 0.0, 0.549, 0.0, 0.549, 0.0, 0.5455, 0.0, 0.5455, 0.0, 0.549, 0.0, 0.549, 0.0, 0.5455, 0.0, 0.6448, 0.0, 0.5455, 0.0, 0.5455, 0.0, 0.6448, 0.0, 0.6448, 0.0, 0.5455, 0.0, 0.5455, 0.0, 0.6448, 0.0, 0.6448, 0.0, 0.5455, 0.0, 0.5455, 0.0, 0.6448, 0.0, 0.6466, 0.0, 0.6448, 0.0, 0.6448, 0.0, 0.6466, 0.0, 0.6448, 0.0, 0.5455, 0.0, 0.5455, 0.0, 0.6448, 0.0, 0.6466, 0.0, 0.6448, 0.0, 0.6448, 0.0, 0.6466, 0.0, 0.5455, 0.0, 0.549, 0.0, 0.549, 0.0, 0.5455, 0.0, 0.6448, 0.0, 0.5455, 0.0, 0.5455, 0.0, 0.6448, 0.0, 0.6466, 0.0, 0.6448, 0.0, 0.6448, 0.0, 0.6466, 0.0, 0.5455, 0.0, 0.549, 0.0, 0.549, 0.0, 0.5455, 0.0, 0.5455, 0.0, 0.549, 0.0, 0.6466, 0.0, 0.6448, 0.0, 0.6466, 0.0, 0.6448, 0.0, 0.6448, 0.0, 0.6466, 0.0, 0.5455, 0.0, 0.549, 0.0, 0.549, 0.0, 0.5455, 0.0])
me_plane.materials.append(mat_dinosaur)
me_plane.update()

# ---- objects
ob_light = bpy.data.objects.new('Light', light_light)
ob_camera = bpy.data.objects.new('Camera', cam_camera)
ob_front = bpy.data.objects.new('Front', None)
ob_side = bpy.data.objects.new('Side', None)
ob_plane = bpy.data.objects.new('Plane', me_plane)

# ---- transforms, parenting, visibility, modifiers, constraints
ob_light.location = (14.64, -0.2548, 9.194)
ob_light.rotation_euler = (4.907, 0.4018, -2.812)
ob_light.lock_rotations_4d = False
ob_light.empty_display_type = 'ARROWS'
ob_light.color = (0.0, 0.0, 0.0, 0.0)
ob_light.lineart.crease_threshold = 0.0
ob_camera.location = (10.38, -23.32, 1.779)
ob_camera.rotation_euler = (1.645, 2.104e-07, 0.908)
ob_camera.lock_rotations_4d = False
ob_camera.empty_display_type = 'ARROWS'
ob_camera.color = (0.0, 0.0, 0.0, 0.0)
ob_camera.display_type = 'WIRE'
ob_camera.lineart.crease_threshold = 0.0
ob_front.location = (0.05013, 3.0, 1.35)
ob_front.rotation_euler = (1.571, -0.0, 0.0)
ob_front.scale = (1.141, 1.141, 1.141)
ob_front.empty_display_type = 'IMAGE'
ob_front.empty_display_size = 5.0
ob_front.show_empty_image_perspective = False
ob_front.use_empty_image_alpha = True
ob_front.color = (1.0, 1.0, 1.0, 0.2441)
ob_front.hide_select = True
ob_side.location = (-2.0, 0.01365, 1.59)
ob_side.rotation_euler = (1.571, -0.0, 4.712)
ob_side.scale = (1.444, 1.444, 1.444)
ob_side.empty_display_type = 'IMAGE'
ob_side.empty_display_size = 5.0
ob_side.show_empty_image_perspective = False
ob_side.use_empty_image_alpha = True
ob_side.color = (1.0, 1.0, 1.0, 0.2992)
ob_side.hide_select = True
ob_plane.location = (0.0, -16.04, 2.504)
ob_plane.rotation_euler = (0.0, -0.0, 1.394)
ob_plane.scale = (1.466, 1.466, 1.466)
_m = ob_plane.modifiers.new('Mirror', 'MIRROR')
_m.use_clip = True

# ---- collection membership
col_collection.objects.link(ob_light)
col_collection.objects.link(ob_camera)
col_collection.objects.link(ob_front)
col_collection.objects.link(ob_side)
col_collection.objects.link(ob_plane)

# ---- scene / render settings (as saved in the file)
scene.camera = ob_camera
scene.frame_start = 1; scene.frame_end = 250; scene.frame_set(5)
scene.render.engine = 'CYCLES'
scene.cycles.sampling_pattern = 'TABULATED_SOBOL'
scene.view_settings.view_transform = 'Filmic'
bpy.context.view_layer.update()
